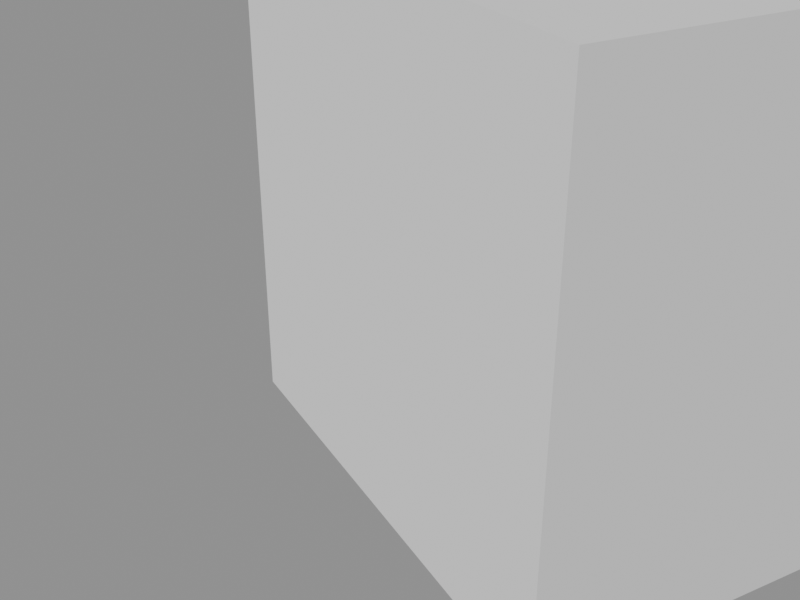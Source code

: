# Source: recursive_scene_strip_crash_147955.blend  (saved by Blender 5.0.109; exported with 4.5.12 LTS)
import bpy
from mathutils import Matrix  # noqa: F401  (used for matrix-valued properties, if any)

bpy.ops.wm.read_factory_settings(use_empty=True)
scene = bpy.context.scene
scene.name = 'scene_A'

# ---- cameras
cam_camera_001 = bpy.data.cameras.new('Camera.001')

# ---- meshes
me_cube_001 = bpy.data.meshes.new('Cube.001')
me_cube_001.from_pydata([(-1.0, -1.0, -1.0), (-1.0, -1.0, 1.0), (-1.0, 1.0, -1.0), (-1.0, 1.0, 1.0), (1.0, -1.0, -1.0), (1.0, -1.0, 1.0), (1.0, 1.0, -1.0), (1.0, 1.0, 1.0)], [], [(0, 1, 3, 2), (2, 3, 7, 6), (6, 7, 5, 4), (4, 5, 1, 0), (2, 6, 4, 0), (7, 3, 1, 5)])
_uv = me_cube_001.uv_layers.new(name='UVMap')
_uv.uv.foreach_set('vector', [0.375, 0.0, 0.625, 0.0, 0.625, 0.25, 0.375, 0.25, 0.375, 0.25, 0.625, 0.25, 0.625, 0.5, 0.375, 0.5, 0.375, 0.5, 0.625, 0.5, 0.625, 0.75, 0.375, 0.75, 0.375, 0.75, 0.625, 0.75, 0.625, 1.0, 0.375, 1.0, 0.125, 0.5, 0.375, 0.5, 0.375, 0.75, 0.125, 0.75, 0.625, 0.5, 0.875, 0.5, 0.875, 0.75, 0.625, 0.75])
me_cube_001.update()

# ---- objects
ob_camera_001 = bpy.data.objects.new('Camera.001', cam_camera_001)
ob_cube_001 = bpy.data.objects.new('Cube.001', me_cube_001)

# ---- transforms, parenting, visibility, modifiers, constraints
ob_camera_001.location = (2.386, -1.59, 2.243)
ob_camera_001.rotation_euler = (1.074, 2.155e-07, 1.071)
ob_cube_001.location = (-0.5407, 0.9108, 0.573)

# ---- collection membership
scene.collection.objects.link(ob_camera_001)
scene.collection.objects.link(ob_cube_001)

# ---- scene / render settings (as saved in the file)
scene.camera = ob_camera_001
scene.frame_start = 1; scene.frame_end = 2; scene.frame_set(1)
scene.render.engine = 'BLENDER_EEVEE_NEXT'
scene.render.image_settings.exr_codec = 'NONE'
scene.render.resolution_x = 320
scene.render.resolution_y = 240
scene.render.use_bake_clear = False
scene.render.bake_margin = 0
scene.render.bake_bias = 0.0
scene.render.bake_samples = 0
scene.render.simplify_subdivision_render = 0
scene.render.simplify_child_particles_render = 0.0
scene.eevee.use_volume_custom_range = False
scene.eevee.gtao_distance = 0.0
scene.eevee.use_fast_gi = False
scene.view_settings.white_balance_temperature = 0.0
scene.view_settings.white_balance_tint = 0.0
scene.view_settings.white_balance_whitepoint = (2.97, 0.5193, -0.0414)
bpy.context.view_layer.update()

# ---- added for rendering (the .blend has no usable light): sun + grey world if the file has none
light_auto_sun = bpy.data.lights.new('AutoSun', 'SUN')
light_auto_sun.energy = 3.0
light_auto_sun.angle = 0.0523599
ob_auto_sun = bpy.data.objects.new('AutoSun', light_auto_sun)
scene.collection.objects.link(ob_auto_sun)
ob_auto_sun.rotation_euler = (0.872665, 0.174533, 0.523599)
if scene.world is None:
    world_auto = bpy.data.worlds.new('AutoWorld')
    world_auto.color = (0.3, 0.3, 0.3)
    scene.world = world_auto
bpy.context.view_layer.update()
